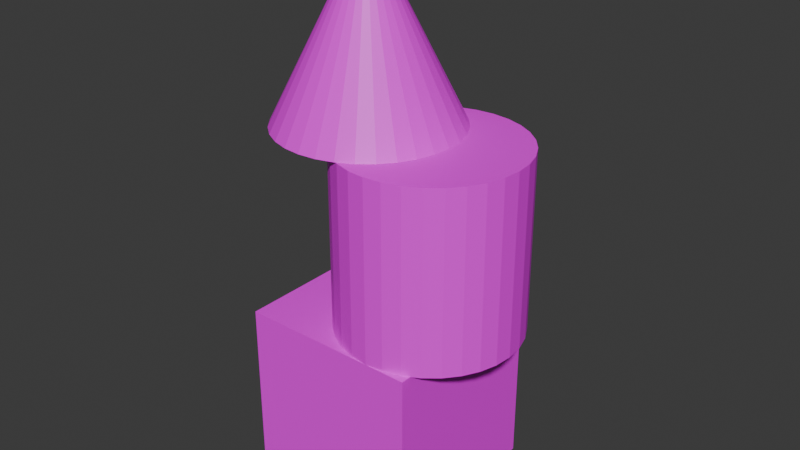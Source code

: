 # Source: tall.blend  (saved by Blender 4.4.32; exported with 4.5.12 LTS)
import bpy
from mathutils import Matrix  # noqa: F401  (used for matrix-valued properties, if any)

bpy.ops.wm.read_factory_settings(use_empty=True)
scene = bpy.context.scene
scene.name = 'Scene'

# ---- collections
col_collection = bpy.data.collections.new('Collection'); scene.collection.children.link(col_collection)

# ---- images (referenced by path relative to the original .blend; pixels are not part of the script)
import os
ASSET_DIR = os.environ.get("B2B_ASSET_DIR", "")  # directory of the original .blend (textures are referenced by path, not embedded)
HERE = os.path.dirname(os.path.abspath(__file__))  # packed textures are extracted next to this script under _unpacked/

def load_image(name, relpath, width, height, colorspace="sRGB"):
    """Load a texture the original file referenced (path relative to the .blend, or extracted next to this script)."""
    p = next((c for c in (os.path.join(HERE, relpath), os.path.join(ASSET_DIR, relpath)) if relpath and os.path.exists(c)), "")
    if p:
        img = bpy.data.images.load(p, check_existing=True)
        img.name = name
    else:  # same state as the original file: an image datablock whose file is absent (Cycles renders it pink)
        img = bpy.data.images.new(name, width, height)
        img.source = "FILE"
        img.filepath = "//" + (relpath or name)
    img.colorspace_settings.name = colorspace
    return img
img_tall_png = load_image('tall.png', 'tall.png', 1024, 1024, 'sRGB')

# ---- materials (node trees are filled in below, after node groups)
mat_x = bpy.data.materials.new('マテリアル')

# ---- material node trees
mat_x.use_nodes = True; mat_x.node_tree.nodes.clear()
_N = mat_x.node_tree.nodes; _L = mat_x.node_tree.links
n0 = _N.new('ShaderNodeBsdfPrincipled'); n0.name = 'プリンシプルBSDF'; n0.location = (10, 300)
n1 = _N.new('ShaderNodeOutputMaterial'); n1.name = 'マテリアル出力'; n1.location = (300, 300)
n2 = _N.new('ShaderNodeTexImage'); n2.name = '画像テクスチャ'; n2.location = (-280, 275)
n2.image = img_tall_png
_L.new(n0.outputs[0], n1.inputs[0])
_L.new(n2.outputs[0], n0.inputs[0])
n1.is_active_output = True

# ---- world
world_world = bpy.data.worlds.new('World'); scene.world = world_world
world_world.use_nodes = True; world_world.node_tree.nodes.clear()
_N = world_world.node_tree.nodes; _L = world_world.node_tree.links
n0 = _N.new('ShaderNodeOutputWorld'); n0.name = 'World Output'; n0.location = (300, 300)
n1 = _N.new('ShaderNodeBackground'); n1.name = 'Background'; n1.location = (10, 300)
n1.inputs[0].default_value = (0.05088, 0.05088, 0.05088, 1.0)
_L.new(n1.outputs[0], n0.inputs[0])
n0.is_active_output = True
world_world.color = (0.05088, 0.05088, 0.05088)
world_world.sun_shadow_jitter_overblur = 0.0

# ---- meshes
me_cube = bpy.data.meshes.new('Cube')
me_cube.from_pydata([(1.0, 1.0, 1.0), (1.0, 1.0, -1.0), (1.0, -1.0, 1.0), (1.0, -1.0, -1.0), (-1.0, 1.0, 1.0), (-1.0, 1.0, -1.0), (-1.0, -1.0, 1.0), (-1.0, -1.0, -1.0), (0.5378, 1.0, 1.0), (0.5378, 1.0, 3.0), (0.7329, 0.9808, 1.0), (0.7329, 0.9808, 3.0), (0.9205, 0.9239, 1.0), (0.9205, 0.9239, 3.0), (1.093, 0.8315, 1.0), (1.093, 0.8315, 3.0), (1.245, 0.7071, 1.0), (1.245, 0.7071, 3.0), (1.369, 0.5556, 1.0), (1.369, 0.5556, 3.0), (1.462, 0.3827, 1.0), (1.462, 0.3827, 3.0), (1.519, 0.1951, 1.0), (1.519, 0.1951, 3.0), (1.538, 0.0, 1.0), (1.538, 0.0, 3.0), (1.519, -0.1951, 1.0), (1.519, -0.1951, 3.0), (1.462, -0.3827, 1.0), (1.462, -0.3827, 3.0), (1.369, -0.5556, 1.0), (1.369, -0.5556, 3.0), (1.245, -0.7071, 1.0), (1.245, -0.7071, 3.0), (1.093, -0.8315, 1.0), (1.093, -0.8315, 3.0), (0.9205, -0.9239, 1.0), (0.9205, -0.9239, 3.0), (0.7329, -0.9808, 1.0), (0.7329, -0.9808, 3.0), (0.5378, -1.0, 1.0), (0.5378, -1.0, 3.0), (0.3427, -0.9808, 1.0), (0.3427, -0.9808, 3.0), (0.1551, -0.9239, 1.0), (0.1551, -0.9239, 3.0), (-0.0178, -0.8315, 1.0), (-0.0178, -0.8315, 3.0), (-0.1693, -0.7071, 1.0), (-0.1693, -0.7071, 3.0), (-0.2937, -0.5556, 1.0), (-0.2937, -0.5556, 3.0), (-0.3861, -0.3827, 1.0), (-0.3861, -0.3827, 3.0), (-0.443, -0.1951, 1.0), (-0.443, -0.1951, 3.0), (-0.4622, 0.0, 1.0), (-0.4622, 0.0, 3.0), (-0.443, 0.1951, 1.0), (-0.443, 0.1951, 3.0), (-0.3861, 0.3827, 1.0), (-0.3861, 0.3827, 3.0), (-0.2937, 0.5556, 1.0), (-0.2937, 0.5556, 3.0), (-0.1693, 0.7071, 1.0), (-0.1693, 0.7071, 3.0), (-0.0178, 0.8315, 1.0), (-0.0178, 0.8315, 3.0), (0.1551, 0.9239, 1.0), (0.1551, 0.9239, 3.0), (0.3427, 0.9808, 1.0), (0.3427, 0.9808, 3.0), (-0.2589, 1.0, 3.0), (-0.06383, 0.9808, 3.0), (0.1238, 0.9239, 3.0), (0.2966, 0.8315, 3.0), (0.4482, 0.7071, 3.0), (0.5725, 0.5556, 3.0), (0.665, 0.3827, 3.0), (0.7219, 0.1951, 3.0), (0.7411, 0.0, 3.0), (0.7219, -0.1951, 3.0), (0.665, -0.3827, 3.0), (0.5725, -0.5556, 3.0), (0.4482, -0.7071, 3.0), (0.2966, -0.8315, 3.0), (0.1238, -0.9239, 3.0), (-0.06383, -0.9808, 3.0), (-0.2589, -1.0, 3.0), (-0.454, -0.9808, 3.0), (-0.6416, -0.9239, 3.0), (-0.8145, -0.8315, 3.0), (-0.966, -0.7071, 3.0), (-1.09, -0.5556, 3.0), (-1.183, -0.3827, 3.0), (-1.24, -0.1951, 3.0), (-1.259, 0.0, 3.0), (-1.24, 0.1951, 3.0), (-1.183, 0.3827, 3.0), (-1.09, 0.5556, 3.0), (-0.966, 0.7071, 3.0), (-0.8145, 0.8315, 3.0), (-0.6416, 0.9239, 3.0), (-0.454, 0.9808, 3.0), (-0.2589, 0.0, 5.0)], [], [(4, 2, 0), (2, 7, 3), (6, 5, 7), (0, 3, 1), (4, 1, 5), (9, 10, 8), (11, 12, 10), (13, 14, 12), (15, 16, 14), (17, 18, 16), (19, 20, 18), (21, 22, 20), (23, 24, 22), (25, 26, 24), (27, 28, 26), (29, 30, 28), (31, 32, 30), (33, 34, 32), (35, 36, 34), (37, 38, 36), (39, 40, 38), (41, 42, 40), (43, 44, 42), (45, 46, 44), (47, 48, 46), (49, 50, 48), (51, 52, 50), (53, 54, 52), (55, 56, 54), (57, 58, 56), (59, 60, 58), (61, 62, 60), (63, 64, 62), (65, 66, 64), (67, 68, 66), (45, 29, 13), (69, 70, 68), (71, 8, 70), (72, 104, 73), (73, 104, 74), (74, 104, 75), (75, 104, 76), (76, 104, 77), (77, 104, 78), (78, 104, 79), (79, 104, 80), (80, 104, 81), (81, 104, 82), (82, 104, 83), (83, 104, 84), (84, 104, 85), (85, 104, 86), (86, 104, 87), (87, 104, 88), (88, 104, 89), (89, 104, 90), (90, 104, 91), (91, 104, 92), (92, 104, 93), (93, 104, 94), (94, 104, 95), (95, 104, 96), (96, 104, 97), (97, 104, 98), (98, 104, 99), (99, 104, 100), (100, 104, 101), (101, 104, 102), (102, 104, 103), (103, 104, 72), (4, 6, 2), (2, 6, 7), (6, 4, 5), (0, 2, 3), (4, 0, 1), (9, 11, 10), (11, 13, 12), (13, 15, 14), (15, 17, 16), (17, 19, 18), (19, 21, 20), (21, 23, 22), (23, 25, 24), (25, 27, 26), (27, 29, 28), (29, 31, 30), (31, 33, 32), (33, 35, 34), (35, 37, 36), (37, 39, 38), (39, 41, 40), (41, 43, 42), (43, 45, 44), (45, 47, 46), (47, 49, 48), (49, 51, 50), (51, 53, 52), (53, 55, 54), (55, 57, 56), (57, 59, 58), (59, 61, 60), (61, 63, 62), (63, 65, 64), (65, 67, 66), (67, 69, 68), (13, 11, 69), (11, 9, 69), (9, 71, 69), (69, 67, 65), (65, 63, 61), (61, 59, 53), (59, 57, 53), (57, 55, 53), (53, 51, 49), (49, 47, 45), (45, 43, 41), (41, 39, 45), (39, 37, 45), (37, 35, 33), (33, 31, 37), (31, 29, 37), (29, 27, 25), (25, 23, 29), (23, 21, 29), (21, 19, 13), (19, 17, 13), (17, 15, 13), (69, 65, 13), (65, 61, 13), (53, 49, 61), (49, 45, 61), (45, 37, 29), (29, 21, 13), (13, 61, 45), (69, 71, 70), (71, 9, 8)])
_uv = me_cube.uv_layers.new(name='UVMap')
_uv.uv.foreach_set('vector', [0.4211, 0.3473, 0.7669, 0.3473, 0.594, 0.5202, 0.7669, 0.3473, 0.7669, 0.00144, 0.9398, 0.1743, 0.594, 0.1743, 0.2482, 0.1743, 0.4211, 0.00144, 0.594, 0.5202, 0.9398, 0.5202, 0.7669, 0.6931, 0.4211, 0.3473, 0.4211, 0.6931, 0.2482, 0.5202, 0.2451, 0.6719, 0.0005619, 0.6958, 0.0005619, 0.6719, 0.2451, 0.6958, 0.0005619, 0.7198, 0.0005619, 0.6958, 0.2451, 0.7198, 0.0005619, 0.7438, 0.0005619, 0.7198, 0.2451, 0.7438, 0.0005619, 0.7677, 0.0005619, 0.7438, 0.2451, 0.0007582, 0.0005619, 0.02473, 0.0005619, 0.0007583, 0.2451, 0.02473, 0.0005619, 0.04869, 0.0005619, 0.02473, 0.2451, 0.04869, 0.0005619, 0.07266, 0.0005619, 0.04869, 0.2451, 0.07266, 0.0005619, 0.09663, 0.0005619, 0.07266, 0.2451, 0.09663, 0.0005619, 0.1206, 0.0005619, 0.09663, 0.2451, 0.1206, 0.0005619, 0.1446, 0.0005619, 0.1206, 0.2451, 0.1446, 0.0005619, 0.1685, 0.0005619, 0.1446, 0.2451, 0.1685, 0.0005619, 0.1925, 0.0005619, 0.1685, 0.2451, 0.1925, 0.0005619, 0.2165, 0.0005619, 0.1925, 0.2451, 0.2165, 0.0005619, 0.2404, 0.0005619, 0.2165, 0.2451, 0.2404, 0.0005619, 0.2644, 0.0005619, 0.2404, 0.2451, 0.2644, 0.0005619, 0.2884, 0.0005619, 0.2644, 0.2451, 0.2884, 0.0005619, 0.3123, 0.0005619, 0.2884, 0.2451, 0.3123, 0.0005619, 0.3363, 0.0005619, 0.3123, 0.2451, 0.3363, 0.0005619, 0.3603, 0.0005619, 0.3363, 0.2451, 0.3603, 0.0005619, 0.3842, 0.0005619, 0.3603, 0.2451, 0.3842, 0.0005619, 0.4082, 0.0005619, 0.3842, 0.2451, 0.4082, 0.0005619, 0.4322, 0.0005619, 0.4082, 0.2451, 0.4322, 0.0005619, 0.4561, 0.0005619, 0.4322, 0.2451, 0.4561, 0.0005619, 0.4801, 0.0005619, 0.4561, 0.2451, 0.4801, 0.0005619, 0.5041, 0.0005619, 0.4801, 0.2451, 0.5041, 0.0005619, 0.528, 0.0005619, 0.5041, 0.2451, 0.528, 0.0005619, 0.552, 0.0005619, 0.528, 0.2451, 0.552, 0.0005619, 0.576, 0.0005619, 0.552, 0.2451, 0.576, 0.0005619, 0.6, 0.0005619, 0.576, 0.2451, 0.6, 0.0005619, 0.6239, 0.0005619, 0.6, 0.3965, 0.8006, 0.3795, 0.9727, 0.2074, 0.9557, 0.2451, 0.6239, 0.0005619, 0.6479, 0.0005619, 0.6239, 0.2451, 0.6479, 0.0005619, 0.6719, 0.0005619, 0.6479, 0.432, 0.8682, 0.5935, 0.7818, 0.4519, 0.898, 0.4519, 0.898, 0.5935, 0.7818, 0.4773, 0.9234, 0.4773, 0.9234, 0.5935, 0.7818, 0.5072, 0.9434, 0.5072, 0.9434, 0.5935, 0.7818, 0.5404, 0.9571, 0.5404, 0.9571, 0.5935, 0.7818, 0.5756, 0.9641, 0.5756, 0.9641, 0.5935, 0.7818, 0.6115, 0.9641, 0.6115, 0.9641, 0.5935, 0.7818, 0.6467, 0.9571, 0.6467, 0.9571, 0.5935, 0.7818, 0.6799, 0.9434, 0.6799, 0.9434, 0.5935, 0.7818, 0.7098, 0.9234, 0.7098, 0.9234, 0.5935, 0.7818, 0.7351, 0.898, 0.7351, 0.898, 0.5935, 0.7818, 0.7551, 0.8682, 0.7551, 0.8682, 0.5935, 0.7818, 0.7688, 0.835, 0.7688, 0.835, 0.5935, 0.7818, 0.7758, 0.7998, 0.7758, 0.7998, 0.5935, 0.7818, 0.7758, 0.7639, 0.7758, 0.7639, 0.5935, 0.7818, 0.7688, 0.7286, 0.7688, 0.7286, 0.5935, 0.7818, 0.7551, 0.6955, 0.7551, 0.6955, 0.5935, 0.7818, 0.7351, 0.6656, 0.7351, 0.6656, 0.5935, 0.7818, 0.7098, 0.6402, 0.7098, 0.6402, 0.5935, 0.7818, 0.6799, 0.6203, 0.6799, 0.6203, 0.5935, 0.7818, 0.6467, 0.6065, 0.6467, 0.6065, 0.5935, 0.7818, 0.6115, 0.5995, 0.6115, 0.5995, 0.5935, 0.7818, 0.5756, 0.5995, 0.5756, 0.5995, 0.5935, 0.7818, 0.5404, 0.6065, 0.5404, 0.6065, 0.5935, 0.7818, 0.5072, 0.6203, 0.5072, 0.6203, 0.5935, 0.7818, 0.4773, 0.6402, 0.4773, 0.6402, 0.5935, 0.7818, 0.4519, 0.6656, 0.4519, 0.6656, 0.5935, 0.7818, 0.432, 0.6955, 0.432, 0.6955, 0.5935, 0.7818, 0.4183, 0.7286, 0.4183, 0.7286, 0.5935, 0.7818, 0.4112, 0.7639, 0.4112, 0.7639, 0.5935, 0.7818, 0.4112, 0.7998, 0.4112, 0.7998, 0.5935, 0.7818, 0.4183, 0.835, 0.4183, 0.835, 0.5935, 0.7818, 0.432, 0.8682, 0.4211, 0.3473, 0.594, 0.1743, 0.7669, 0.3473, 0.7669, 0.3473, 0.594, 0.1743, 0.7669, 0.00144, 0.594, 0.1743, 0.4211, 0.3473, 0.2482, 0.1743, 0.594, 0.5202, 0.7669, 0.3473, 0.9398, 0.5202, 0.4211, 0.3473, 0.594, 0.5202, 0.4211, 0.6931, 0.2451, 0.6719, 0.2451, 0.6958, 0.0005619, 0.6958, 0.2451, 0.6958, 0.2451, 0.7198, 0.0005619, 0.7198, 0.2451, 0.7198, 0.2451, 0.7438, 0.0005619, 0.7438, 0.2451, 0.7438, 0.2451, 0.7677, 0.0005619, 0.7677, 0.2451, 0.0007582, 0.2451, 0.02473, 0.0005619, 0.02473, 0.2451, 0.02473, 0.2451, 0.04869, 0.0005619, 0.04869, 0.2451, 0.04869, 0.2451, 0.07266, 0.0005619, 0.07266, 0.2451, 0.07266, 0.2451, 0.09663, 0.0005619, 0.09663, 0.2451, 0.09663, 0.2451, 0.1206, 0.0005619, 0.1206, 0.2451, 0.1206, 0.2451, 0.1446, 0.0005619, 0.1446, 0.2451, 0.1446, 0.2451, 0.1685, 0.0005619, 0.1685, 0.2451, 0.1685, 0.2451, 0.1925, 0.0005619, 0.1925, 0.2451, 0.1925, 0.2451, 0.2165, 0.0005619, 0.2165, 0.2451, 0.2165, 0.2451, 0.2404, 0.0005619, 0.2404, 0.2451, 0.2404, 0.2451, 0.2644, 0.0005619, 0.2644, 0.2451, 0.2644, 0.2451, 0.2884, 0.0005619, 0.2884, 0.2451, 0.2884, 0.2451, 0.3123, 0.0005619, 0.3123, 0.2451, 0.3123, 0.2451, 0.3363, 0.0005619, 0.3363, 0.2451, 0.3363, 0.2451, 0.3603, 0.0005619, 0.3603, 0.2451, 0.3603, 0.2451, 0.3842, 0.0005619, 0.3842, 0.2451, 0.3842, 0.2451, 0.4082, 0.0005619, 0.4082, 0.2451, 0.4082, 0.2451, 0.4322, 0.0005619, 0.4322, 0.2451, 0.4322, 0.2451, 0.4561, 0.0005619, 0.4561, 0.2451, 0.4561, 0.2451, 0.4801, 0.0005619, 0.4801, 0.2451, 0.4801, 0.2451, 0.5041, 0.0005619, 0.5041, 0.2451, 0.5041, 0.2451, 0.528, 0.0005619, 0.528, 0.2451, 0.528, 0.2451, 0.552, 0.0005619, 0.552, 0.2451, 0.552, 0.2451, 0.576, 0.0005619, 0.576, 0.2451, 0.576, 0.2451, 0.6, 0.0005619, 0.6, 0.2451, 0.6, 0.2451, 0.6239, 0.0005619, 0.6239, 0.2074, 0.9557, 0.1941, 0.9358, 0.1803, 0.8662, 0.1941, 0.9358, 0.185, 0.9136, 0.1803, 0.8662, 0.185, 0.9136, 0.1803, 0.8901, 0.1803, 0.8662, 0.1803, 0.8662, 0.185, 0.8427, 0.1941, 0.8205, 0.1941, 0.8205, 0.2074, 0.8006, 0.2244, 0.7836, 0.2244, 0.7836, 0.2443, 0.7703, 0.3139, 0.7565, 0.2443, 0.7703, 0.2665, 0.7612, 0.3139, 0.7565, 0.2665, 0.7612, 0.29, 0.7565, 0.3139, 0.7565, 0.3139, 0.7565, 0.3374, 0.7612, 0.3596, 0.7703, 0.3596, 0.7703, 0.3795, 0.7836, 0.3965, 0.8006, 0.3965, 0.8006, 0.4098, 0.8205, 0.419, 0.8427, 0.419, 0.8427, 0.4236, 0.8662, 0.3965, 0.8006, 0.4236, 0.8662, 0.4236, 0.8901, 0.3965, 0.8006, 0.4236, 0.8901, 0.419, 0.9136, 0.4098, 0.9358, 0.4098, 0.9358, 0.3965, 0.9557, 0.4236, 0.8901, 0.3965, 0.9557, 0.3795, 0.9727, 0.4236, 0.8901, 0.3795, 0.9727, 0.3596, 0.986, 0.3374, 0.9952, 0.3374, 0.9952, 0.3139, 0.9998, 0.3795, 0.9727, 0.3139, 0.9998, 0.29, 0.9998, 0.3795, 0.9727, 0.29, 0.9998, 0.2665, 0.9952, 0.2074, 0.9557, 0.2665, 0.9952, 0.2443, 0.986, 0.2074, 0.9557, 0.2443, 0.986, 0.2244, 0.9727, 0.2074, 0.9557, 0.1803, 0.8662, 0.1941, 0.8205, 0.2074, 0.9557, 0.1941, 0.8205, 0.2244, 0.7836, 0.2074, 0.9557, 0.3139, 0.7565, 0.3596, 0.7703, 0.2244, 0.7836, 0.3596, 0.7703, 0.3965, 0.8006, 0.2244, 0.7836, 0.3965, 0.8006, 0.4236, 0.8901, 0.3795, 0.9727, 0.3795, 0.9727, 0.29, 0.9998, 0.2074, 0.9557, 0.2074, 0.9557, 0.2244, 0.7836, 0.3965, 0.8006, 0.2451, 0.6239, 0.2451, 0.6479, 0.0005619, 0.6479, 0.2451, 0.6479, 0.2451, 0.6719, 0.0005619, 0.6719])
me_cube.materials.append(mat_x)
me_cube.use_mirror_vertex_groups = False
me_cube.update()

# ---- objects
ob_cube = bpy.data.objects.new('Cube', me_cube)

# ---- transforms, parenting, visibility, modifiers, constraints
ob_cube.location = (0.0, 0.0, 0.0)
ob_cube.lock_rotations_4d = False
ob_cube.empty_display_type = 'ARROWS'
ob_cube.lineart.crease_threshold = 0.0

# ---- collection membership
col_collection.objects.link(ob_cube)

# ---- scene / render settings (as saved in the file)
scene.frame_start = 1; scene.frame_end = 250; scene.frame_set(1)
scene.render.engine = 'BLENDER_EEVEE_NEXT'
bpy.context.view_layer.update()

# ---- added for rendering (the .blend has no active camera and no usable light): camera, sun
cam_auto = bpy.data.cameras.new('AutoCamera')
cam_auto.lens = 50.0
cam_auto.sensor_width = 36.0
cam_auto.clip_end = 1000.0
ob_auto_camera = bpy.data.objects.new('AutoCamera', cam_auto)
scene.collection.objects.link(ob_auto_camera)
ob_auto_camera.location = (6.53764, -7.67786, 7.11857)
ob_auto_camera.rotation_euler = (1.09748, -7.21219e-08, 0.694738)
scene.camera = ob_auto_camera
light_auto_sun = bpy.data.lights.new('AutoSun', 'SUN')
light_auto_sun.energy = 3.0
light_auto_sun.angle = 0.0523599
ob_auto_sun = bpy.data.objects.new('AutoSun', light_auto_sun)
scene.collection.objects.link(ob_auto_sun)
ob_auto_sun.rotation_euler = (0.872665, 0.174533, 0.523599)
bpy.context.view_layer.update()
